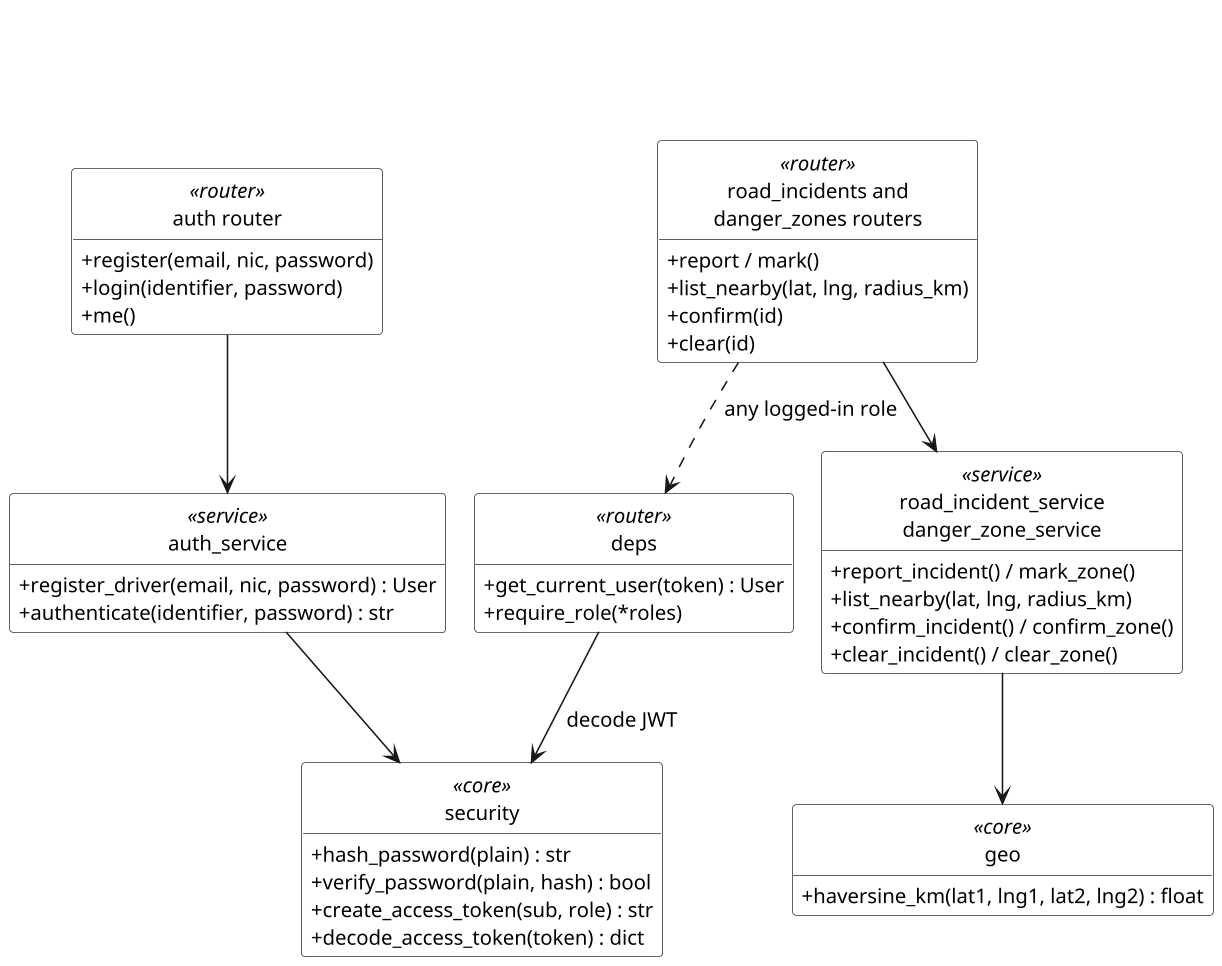

The diagram above was rendered by PlantUML. Its source (embedded in the PNG):
@startuml ch4-class-support-services
skinparamlocked dpi 150
!pragma layout smetana
title \n\n
skinparam shadowing false
skinparam defaultFontName Arial
skinparam defaultFontSize 13
skinparam monochrome true
skinparam classAttributeIconSize 0
skinparam class {
  BackgroundColor #FFFFFF
  BorderColor #333333
}
hide circle
hide empty members
set separator none

class "auth router" as AR <<router>> {
  +register(email, nic, password)
  +login(identifier, password)
  +me()
}
class "deps" as DP <<router>> {
  +get_current_user(token) : User
  +require_role(*roles)
}
class "auth_service" as AU <<service>> {
  +register_driver(email, nic, password) : User
  +authenticate(identifier, password) : str
}
class "security" as SE <<core>> {
  +hash_password(plain) : str
  +verify_password(plain, hash) : bool
  +create_access_token(sub, role) : str
  +decode_access_token(token) : dict
}
class "road_incidents and\ndanger_zones routers" as RR <<router>> {
  +report / mark()
  +list_nearby(lat, lng, radius_km)
  +confirm(id)
  +clear(id)
}
class "road_incident_service\ndanger_zone_service" as RI <<service>> {
  +report_incident() / mark_zone()
  +list_nearby(lat, lng, radius_km)
  +confirm_incident() / confirm_zone()
  +clear_incident() / clear_zone()
}
class "geo" as GE <<core>> {
  +haversine_km(lat1, lng1, lat2, lng2) : float
}

AR --> AU
AU --> SE
DP --> SE : decode JWT
RR --> RI
RR ..> DP : any logged-in role
RI --> GE
@enduml